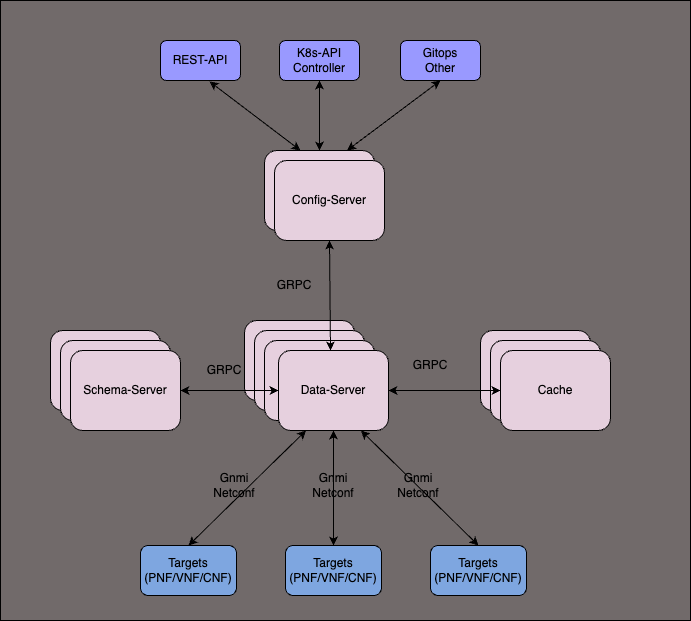

The diagram above was exported from draw.io. Its source (the exported page's mxGraphModel, read from the mxfile embedded in the PNG):
<mxGraphModel dx="1114" dy="753" grid="1" gridSize="10" guides="1" tooltips="1" connect="1" arrows="1" fold="1" page="1" pageScale="1" pageWidth="827" pageHeight="1169" math="0" shadow="0">
  <root>
    <mxCell id="0" />
    <mxCell id="1" parent="0" />
    <mxCell id="HX5SB3UqLqca1mSgh5bA-42" value="" style="rounded=0;whiteSpace=wrap;html=1;fillColor=#716A6A;" vertex="1" parent="1">
      <mxGeometry x="60" y="40" width="690" height="620" as="geometry" />
    </mxCell>
    <mxCell id="HX5SB3UqLqca1mSgh5bA-41" value="" style="group" vertex="1" connectable="0" parent="1">
      <mxGeometry x="110" y="80" width="560" height="555" as="geometry" />
    </mxCell>
    <mxCell id="HX5SB3UqLqca1mSgh5bA-1" value="Config-Server" style="rounded=1;whiteSpace=wrap;html=1;fillColor=#E6D0DE;" vertex="1" parent="HX5SB3UqLqca1mSgh5bA-41">
      <mxGeometry x="214" y="110" width="110" height="80" as="geometry" />
    </mxCell>
    <mxCell id="HX5SB3UqLqca1mSgh5bA-2" value="Gitops&lt;br&gt;Other" style="rounded=1;whiteSpace=wrap;html=1;fillColor=#9999FF;" vertex="1" parent="HX5SB3UqLqca1mSgh5bA-41">
      <mxGeometry x="350" width="80" height="40" as="geometry" />
    </mxCell>
    <mxCell id="HX5SB3UqLqca1mSgh5bA-3" value="REST-API" style="rounded=1;whiteSpace=wrap;html=1;fillColor=#9999FF;" vertex="1" parent="HX5SB3UqLqca1mSgh5bA-41">
      <mxGeometry x="110" width="80" height="40" as="geometry" />
    </mxCell>
    <mxCell id="HX5SB3UqLqca1mSgh5bA-4" value="K8s-API&lt;br&gt;Controller" style="rounded=1;whiteSpace=wrap;html=1;fillColor=#9999FF;" vertex="1" parent="HX5SB3UqLqca1mSgh5bA-41">
      <mxGeometry x="229" width="80" height="40" as="geometry" />
    </mxCell>
    <mxCell id="HX5SB3UqLqca1mSgh5bA-5" value="" style="endArrow=classic;startArrow=classic;html=1;rounded=0;entryX=0.613;entryY=1.025;entryDx=0;entryDy=0;entryPerimeter=0;exitX=0.327;exitY=0;exitDx=0;exitDy=0;exitPerimeter=0;" edge="1" parent="HX5SB3UqLqca1mSgh5bA-41" source="HX5SB3UqLqca1mSgh5bA-1" target="HX5SB3UqLqca1mSgh5bA-3">
      <mxGeometry width="50" height="50" relative="1" as="geometry">
        <mxPoint x="300" y="330" as="sourcePoint" />
        <mxPoint x="350" y="280" as="targetPoint" />
      </mxGeometry>
    </mxCell>
    <mxCell id="HX5SB3UqLqca1mSgh5bA-6" value="" style="endArrow=classic;startArrow=classic;html=1;rounded=0;entryX=0.5;entryY=1;entryDx=0;entryDy=0;exitX=0.5;exitY=0;exitDx=0;exitDy=0;" edge="1" parent="HX5SB3UqLqca1mSgh5bA-41" source="HX5SB3UqLqca1mSgh5bA-1" target="HX5SB3UqLqca1mSgh5bA-4">
      <mxGeometry width="50" height="50" relative="1" as="geometry">
        <mxPoint x="300" y="330" as="sourcePoint" />
        <mxPoint x="350" y="280" as="targetPoint" />
      </mxGeometry>
    </mxCell>
    <mxCell id="HX5SB3UqLqca1mSgh5bA-7" value="" style="endArrow=classic;startArrow=classic;html=1;rounded=0;entryX=0.5;entryY=1;entryDx=0;entryDy=0;exitX=0.75;exitY=0;exitDx=0;exitDy=0;" edge="1" parent="HX5SB3UqLqca1mSgh5bA-41" source="HX5SB3UqLqca1mSgh5bA-1" target="HX5SB3UqLqca1mSgh5bA-2">
      <mxGeometry width="50" height="50" relative="1" as="geometry">
        <mxPoint x="300" y="330" as="sourcePoint" />
        <mxPoint x="350" y="280" as="targetPoint" />
      </mxGeometry>
    </mxCell>
    <mxCell id="HX5SB3UqLqca1mSgh5bA-8" value="Config-Server" style="rounded=1;whiteSpace=wrap;html=1;fillColor=#E6D0DE;" vertex="1" parent="HX5SB3UqLqca1mSgh5bA-41">
      <mxGeometry x="194" y="280" width="110" height="80" as="geometry" />
    </mxCell>
    <mxCell id="HX5SB3UqLqca1mSgh5bA-9" value="Config-Server" style="rounded=1;whiteSpace=wrap;html=1;fillColor=#E6D0DE;" vertex="1" parent="HX5SB3UqLqca1mSgh5bA-41">
      <mxGeometry x="224" y="120" width="110" height="80" as="geometry" />
    </mxCell>
    <mxCell id="HX5SB3UqLqca1mSgh5bA-10" value="Config-Server" style="rounded=1;whiteSpace=wrap;html=1;fillColor=#E6D0DE;" vertex="1" parent="HX5SB3UqLqca1mSgh5bA-41">
      <mxGeometry x="204" y="290" width="110" height="80" as="geometry" />
    </mxCell>
    <mxCell id="HX5SB3UqLqca1mSgh5bA-11" value="Config-Server" style="rounded=1;whiteSpace=wrap;html=1;fillColor=#E6D0DE;" vertex="1" parent="HX5SB3UqLqca1mSgh5bA-41">
      <mxGeometry x="214" y="300" width="110" height="80" as="geometry" />
    </mxCell>
    <mxCell id="HX5SB3UqLqca1mSgh5bA-14" value="Schema-Server" style="rounded=1;whiteSpace=wrap;html=1;fillColor=#E6D0DE;" vertex="1" parent="HX5SB3UqLqca1mSgh5bA-41">
      <mxGeometry y="290" width="110" height="80" as="geometry" />
    </mxCell>
    <mxCell id="HX5SB3UqLqca1mSgh5bA-15" value="Schema-Server" style="rounded=1;whiteSpace=wrap;html=1;fillColor=#E6D0DE;" vertex="1" parent="HX5SB3UqLqca1mSgh5bA-41">
      <mxGeometry x="10" y="300" width="110" height="80" as="geometry" />
    </mxCell>
    <mxCell id="HX5SB3UqLqca1mSgh5bA-17" value="Schema-Server" style="rounded=1;whiteSpace=wrap;html=1;fillColor=#E6D0DE;" vertex="1" parent="HX5SB3UqLqca1mSgh5bA-41">
      <mxGeometry x="430" y="290" width="110" height="80" as="geometry" />
    </mxCell>
    <mxCell id="HX5SB3UqLqca1mSgh5bA-18" value="Cache" style="rounded=1;whiteSpace=wrap;html=1;fillColor=#E6D0DE;" vertex="1" parent="HX5SB3UqLqca1mSgh5bA-41">
      <mxGeometry x="440" y="300" width="110" height="80" as="geometry" />
    </mxCell>
    <mxCell id="HX5SB3UqLqca1mSgh5bA-12" value="Data-Server" style="rounded=1;whiteSpace=wrap;html=1;fillColor=#E6D0DE;" vertex="1" parent="HX5SB3UqLqca1mSgh5bA-41">
      <mxGeometry x="228" y="310" width="110" height="80" as="geometry" />
    </mxCell>
    <mxCell id="HX5SB3UqLqca1mSgh5bA-21" value="Schema-Server" style="rounded=1;whiteSpace=wrap;html=1;fillColor=#E6D0DE;" vertex="1" parent="HX5SB3UqLqca1mSgh5bA-41">
      <mxGeometry x="20" y="310" width="110" height="80" as="geometry" />
    </mxCell>
    <mxCell id="HX5SB3UqLqca1mSgh5bA-19" value="" style="endArrow=classic;startArrow=classic;html=1;rounded=0;exitX=1;exitY=0.5;exitDx=0;exitDy=0;" edge="1" parent="HX5SB3UqLqca1mSgh5bA-41" source="HX5SB3UqLqca1mSgh5bA-21" target="HX5SB3UqLqca1mSgh5bA-12">
      <mxGeometry width="50" height="50" relative="1" as="geometry">
        <mxPoint x="280" y="330" as="sourcePoint" />
        <mxPoint x="330" y="280" as="targetPoint" />
      </mxGeometry>
    </mxCell>
    <mxCell id="HX5SB3UqLqca1mSgh5bA-22" value="Cache" style="rounded=1;whiteSpace=wrap;html=1;fillColor=#E6D0DE;" vertex="1" parent="HX5SB3UqLqca1mSgh5bA-41">
      <mxGeometry x="450" y="310" width="110" height="80" as="geometry" />
    </mxCell>
    <mxCell id="HX5SB3UqLqca1mSgh5bA-20" value="" style="endArrow=classic;startArrow=classic;html=1;rounded=0;entryX=0;entryY=0.5;entryDx=0;entryDy=0;exitX=1;exitY=0.5;exitDx=0;exitDy=0;" edge="1" parent="HX5SB3UqLqca1mSgh5bA-41" source="HX5SB3UqLqca1mSgh5bA-12" target="HX5SB3UqLqca1mSgh5bA-22">
      <mxGeometry width="50" height="50" relative="1" as="geometry">
        <mxPoint x="370" y="340" as="sourcePoint" />
        <mxPoint x="330" y="280" as="targetPoint" />
      </mxGeometry>
    </mxCell>
    <mxCell id="HX5SB3UqLqca1mSgh5bA-23" value="" style="endArrow=classic;startArrow=classic;html=1;rounded=0;entryX=0.5;entryY=1;entryDx=0;entryDy=0;" edge="1" parent="HX5SB3UqLqca1mSgh5bA-41" target="HX5SB3UqLqca1mSgh5bA-9">
      <mxGeometry width="50" height="50" relative="1" as="geometry">
        <mxPoint x="280" y="310" as="sourcePoint" />
        <mxPoint x="330" y="280" as="targetPoint" />
      </mxGeometry>
    </mxCell>
    <mxCell id="HX5SB3UqLqca1mSgh5bA-24" value="Targets&lt;br&gt;(PNF/VNF/CNF)" style="rounded=1;whiteSpace=wrap;html=1;fillColor=#7EA6E0;" vertex="1" parent="HX5SB3UqLqca1mSgh5bA-41">
      <mxGeometry x="90" y="505" width="96" height="50" as="geometry" />
    </mxCell>
    <mxCell id="HX5SB3UqLqca1mSgh5bA-28" value="Targets&lt;br&gt;(PNF/VNF/CNF)" style="rounded=1;whiteSpace=wrap;html=1;fillColor=#7EA6E0;" vertex="1" parent="HX5SB3UqLqca1mSgh5bA-41">
      <mxGeometry x="235" y="505" width="96" height="50" as="geometry" />
    </mxCell>
    <mxCell id="HX5SB3UqLqca1mSgh5bA-29" value="Targets&lt;br&gt;(PNF/VNF/CNF)" style="rounded=1;whiteSpace=wrap;html=1;fillColor=#7EA6E0;" vertex="1" parent="HX5SB3UqLqca1mSgh5bA-41">
      <mxGeometry x="380" y="505" width="96" height="50" as="geometry" />
    </mxCell>
    <mxCell id="HX5SB3UqLqca1mSgh5bA-30" value="" style="endArrow=classic;startArrow=classic;html=1;rounded=0;exitX=0.5;exitY=0;exitDx=0;exitDy=0;entryX=0.25;entryY=1;entryDx=0;entryDy=0;" edge="1" parent="HX5SB3UqLqca1mSgh5bA-41" source="HX5SB3UqLqca1mSgh5bA-24" target="HX5SB3UqLqca1mSgh5bA-12">
      <mxGeometry width="50" height="50" relative="1" as="geometry">
        <mxPoint x="280" y="330" as="sourcePoint" />
        <mxPoint x="330" y="280" as="targetPoint" />
      </mxGeometry>
    </mxCell>
    <mxCell id="HX5SB3UqLqca1mSgh5bA-31" value="" style="endArrow=classic;startArrow=classic;html=1;rounded=0;exitX=0.5;exitY=0;exitDx=0;exitDy=0;entryX=0.5;entryY=1;entryDx=0;entryDy=0;" edge="1" parent="HX5SB3UqLqca1mSgh5bA-41" source="HX5SB3UqLqca1mSgh5bA-28" target="HX5SB3UqLqca1mSgh5bA-12">
      <mxGeometry width="50" height="50" relative="1" as="geometry">
        <mxPoint x="186" y="515" as="sourcePoint" />
        <mxPoint x="266" y="400" as="targetPoint" />
      </mxGeometry>
    </mxCell>
    <mxCell id="HX5SB3UqLqca1mSgh5bA-32" value="" style="endArrow=classic;startArrow=classic;html=1;rounded=0;exitX=0.5;exitY=0;exitDx=0;exitDy=0;entryX=0.75;entryY=1;entryDx=0;entryDy=0;" edge="1" parent="HX5SB3UqLqca1mSgh5bA-41" source="HX5SB3UqLqca1mSgh5bA-29" target="HX5SB3UqLqca1mSgh5bA-12">
      <mxGeometry width="50" height="50" relative="1" as="geometry">
        <mxPoint x="300" y="515" as="sourcePoint" />
        <mxPoint x="293" y="400" as="targetPoint" />
      </mxGeometry>
    </mxCell>
    <mxCell id="HX5SB3UqLqca1mSgh5bA-34" value="GRPC" style="text;html=1;strokeColor=none;fillColor=none;align=center;verticalAlign=middle;whiteSpace=wrap;rounded=0;" vertex="1" parent="HX5SB3UqLqca1mSgh5bA-41">
      <mxGeometry x="144" y="315" width="60" height="30" as="geometry" />
    </mxCell>
    <mxCell id="HX5SB3UqLqca1mSgh5bA-35" value="GRPC" style="text;html=1;strokeColor=none;fillColor=none;align=center;verticalAlign=middle;whiteSpace=wrap;rounded=0;" vertex="1" parent="HX5SB3UqLqca1mSgh5bA-41">
      <mxGeometry x="350" y="310" width="60" height="30" as="geometry" />
    </mxCell>
    <mxCell id="HX5SB3UqLqca1mSgh5bA-36" value="Gnmi&lt;br&gt;Netconf" style="text;html=1;strokeColor=none;fillColor=none;align=center;verticalAlign=middle;whiteSpace=wrap;rounded=0;" vertex="1" parent="HX5SB3UqLqca1mSgh5bA-41">
      <mxGeometry x="154" y="430" width="60" height="30" as="geometry" />
    </mxCell>
    <mxCell id="HX5SB3UqLqca1mSgh5bA-37" value="Gnmi&lt;br&gt;Netconf" style="text;html=1;strokeColor=none;fillColor=none;align=center;verticalAlign=middle;whiteSpace=wrap;rounded=0;" vertex="1" parent="HX5SB3UqLqca1mSgh5bA-41">
      <mxGeometry x="253" y="430" width="60" height="30" as="geometry" />
    </mxCell>
    <mxCell id="HX5SB3UqLqca1mSgh5bA-39" value="Gnmi&lt;br&gt;Netconf" style="text;html=1;strokeColor=none;fillColor=none;align=center;verticalAlign=middle;whiteSpace=wrap;rounded=0;" vertex="1" parent="HX5SB3UqLqca1mSgh5bA-41">
      <mxGeometry x="338" y="430" width="60" height="30" as="geometry" />
    </mxCell>
    <mxCell id="HX5SB3UqLqca1mSgh5bA-40" value="GRPC" style="text;html=1;strokeColor=none;fillColor=none;align=center;verticalAlign=middle;whiteSpace=wrap;rounded=0;" vertex="1" parent="HX5SB3UqLqca1mSgh5bA-41">
      <mxGeometry x="214" y="230" width="60" height="30" as="geometry" />
    </mxCell>
  </root>
</mxGraphModel>